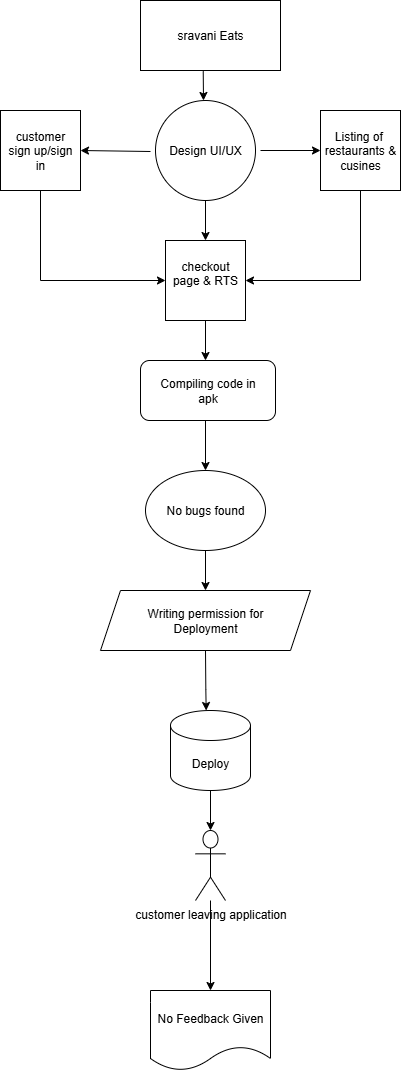

The diagram above was exported from draw.io. Its source (the exported page's mxGraphModel, read from the mxfile embedded in the PNG):
<mxGraphModel dx="1428" dy="808" grid="1" gridSize="10" guides="1" tooltips="1" connect="1" arrows="1" fold="1" page="1" pageScale="1" pageWidth="850" pageHeight="1100" math="0" shadow="0">
  <root>
    <mxCell id="0" />
    <mxCell id="1" parent="0" />
    <mxCell id="7PZaE9bQL50hWUBEg-i2-1" value="sravani Eats" style="rounded=0;whiteSpace=wrap;html=1;" vertex="1" parent="1">
      <mxGeometry x="310" y="10" width="140" height="70" as="geometry" />
    </mxCell>
    <mxCell id="7PZaE9bQL50hWUBEg-i2-52" value="" style="edgeStyle=orthogonalEdgeStyle;rounded=0;orthogonalLoop=1;jettySize=auto;html=1;" edge="1" parent="1" source="7PZaE9bQL50hWUBEg-i2-2" target="7PZaE9bQL50hWUBEg-i2-6">
      <mxGeometry relative="1" as="geometry" />
    </mxCell>
    <mxCell id="7PZaE9bQL50hWUBEg-i2-2" value="Design UI/UX" style="ellipse;whiteSpace=wrap;html=1;aspect=fixed;" vertex="1" parent="1">
      <mxGeometry x="325" y="110" width="100" height="100" as="geometry" />
    </mxCell>
    <mxCell id="7PZaE9bQL50hWUBEg-i2-3" value="Listing of&amp;nbsp;&lt;div&gt;restaurants &amp;amp;&lt;/div&gt;&lt;div&gt;cusines&lt;/div&gt;" style="whiteSpace=wrap;html=1;aspect=fixed;" vertex="1" parent="1">
      <mxGeometry x="490" y="120" width="80" height="80" as="geometry" />
    </mxCell>
    <mxCell id="7PZaE9bQL50hWUBEg-i2-4" value="customer&lt;div&gt;sign up/sign&lt;/div&gt;&lt;div&gt;in&lt;/div&gt;" style="whiteSpace=wrap;html=1;aspect=fixed;" vertex="1" parent="1">
      <mxGeometry x="170" y="120" width="80" height="80" as="geometry" />
    </mxCell>
    <mxCell id="7PZaE9bQL50hWUBEg-i2-53" style="edgeStyle=orthogonalEdgeStyle;rounded=0;orthogonalLoop=1;jettySize=auto;html=1;exitX=0.5;exitY=1;exitDx=0;exitDy=0;" edge="1" parent="1" source="7PZaE9bQL50hWUBEg-i2-3" target="7PZaE9bQL50hWUBEg-i2-6">
      <mxGeometry relative="1" as="geometry">
        <Array as="points">
          <mxPoint x="530" y="290" />
        </Array>
      </mxGeometry>
    </mxCell>
    <mxCell id="7PZaE9bQL50hWUBEg-i2-55" style="edgeStyle=orthogonalEdgeStyle;rounded=0;orthogonalLoop=1;jettySize=auto;html=1;exitX=0.5;exitY=1;exitDx=0;exitDy=0;" edge="1" parent="1" source="7PZaE9bQL50hWUBEg-i2-4" target="7PZaE9bQL50hWUBEg-i2-6">
      <mxGeometry relative="1" as="geometry">
        <Array as="points">
          <mxPoint x="210" y="290" />
        </Array>
      </mxGeometry>
    </mxCell>
    <mxCell id="7PZaE9bQL50hWUBEg-i2-6" value="checkout page &amp;amp; RTS&lt;div&gt;&lt;br&gt;&lt;/div&gt;" style="whiteSpace=wrap;html=1;aspect=fixed;" vertex="1" parent="1">
      <mxGeometry x="335" y="250" width="80" height="80" as="geometry" />
    </mxCell>
    <mxCell id="7PZaE9bQL50hWUBEg-i2-13" value="No bugs found" style="ellipse;whiteSpace=wrap;html=1;" vertex="1" parent="1">
      <mxGeometry x="315" y="480" width="120" height="80" as="geometry" />
    </mxCell>
    <mxCell id="7PZaE9bQL50hWUBEg-i2-14" value="Writing permission for&lt;div&gt;Deployment&lt;/div&gt;" style="shape=parallelogram;perimeter=parallelogramPerimeter;whiteSpace=wrap;html=1;fixedSize=1;" vertex="1" parent="1">
      <mxGeometry x="270" y="600" width="210" height="60" as="geometry" />
    </mxCell>
    <mxCell id="7PZaE9bQL50hWUBEg-i2-15" value="Deploy" style="shape=cylinder3;whiteSpace=wrap;html=1;boundedLbl=1;backgroundOutline=1;size=15;" vertex="1" parent="1">
      <mxGeometry x="340" y="720" width="80" height="80" as="geometry" />
    </mxCell>
    <mxCell id="7PZaE9bQL50hWUBEg-i2-16" value="customer leaving application" style="shape=umlActor;verticalLabelPosition=bottom;verticalAlign=top;html=1;outlineConnect=0;" vertex="1" parent="1">
      <mxGeometry x="365" y="840" width="30" height="70" as="geometry" />
    </mxCell>
    <mxCell id="7PZaE9bQL50hWUBEg-i2-18" value="No Feedback Given" style="shape=document;whiteSpace=wrap;html=1;boundedLbl=1;" vertex="1" parent="1">
      <mxGeometry x="320" y="1000" width="120" height="80" as="geometry" />
    </mxCell>
    <mxCell id="7PZaE9bQL50hWUBEg-i2-25" value="" style="endArrow=classic;html=1;rounded=0;" edge="1" parent="1" source="7PZaE9bQL50hWUBEg-i2-16">
      <mxGeometry width="50" height="50" relative="1" as="geometry">
        <mxPoint x="410" y="890" as="sourcePoint" />
        <mxPoint x="380" y="1000" as="targetPoint" />
      </mxGeometry>
    </mxCell>
    <mxCell id="7PZaE9bQL50hWUBEg-i2-26" value="" style="endArrow=classic;html=1;rounded=0;entryX=0.5;entryY=0;entryDx=0;entryDy=0;entryPerimeter=0;" edge="1" parent="1" source="7PZaE9bQL50hWUBEg-i2-15" target="7PZaE9bQL50hWUBEg-i2-16">
      <mxGeometry width="50" height="50" relative="1" as="geometry">
        <mxPoint x="420" y="700" as="sourcePoint" />
        <mxPoint x="470" y="650" as="targetPoint" />
      </mxGeometry>
    </mxCell>
    <mxCell id="7PZaE9bQL50hWUBEg-i2-29" value="" style="endArrow=classic;html=1;rounded=0;entryX=0.809;entryY=1.011;entryDx=0;entryDy=0;entryPerimeter=0;exitX=0.5;exitY=1;exitDx=0;exitDy=0;" edge="1" parent="1" source="7PZaE9bQL50hWUBEg-i2-14">
      <mxGeometry width="50" height="50" relative="1" as="geometry">
        <mxPoint x="376" y="670" as="sourcePoint" />
        <mxPoint x="375.6799999999999" y="720.0000000000001" as="targetPoint" />
        <Array as="points">
          <mxPoint x="375.33" y="699.34" />
        </Array>
      </mxGeometry>
    </mxCell>
    <mxCell id="7PZaE9bQL50hWUBEg-i2-30" value="" style="endArrow=classic;html=1;rounded=0;exitX=0.5;exitY=1;exitDx=0;exitDy=0;entryX=0.5;entryY=0;entryDx=0;entryDy=0;" edge="1" parent="1" source="7PZaE9bQL50hWUBEg-i2-13" target="7PZaE9bQL50hWUBEg-i2-14">
      <mxGeometry width="50" height="50" relative="1" as="geometry">
        <mxPoint x="380" y="670" as="sourcePoint" />
        <mxPoint x="430" y="620" as="targetPoint" />
      </mxGeometry>
    </mxCell>
    <mxCell id="7PZaE9bQL50hWUBEg-i2-32" value="" style="endArrow=classic;html=1;rounded=0;entryX=0.5;entryY=0;entryDx=0;entryDy=0;" edge="1" parent="1" target="7PZaE9bQL50hWUBEg-i2-13">
      <mxGeometry width="50" height="50" relative="1" as="geometry">
        <mxPoint x="375" y="430" as="sourcePoint" />
        <mxPoint x="490" y="320" as="targetPoint" />
      </mxGeometry>
    </mxCell>
    <mxCell id="7PZaE9bQL50hWUBEg-i2-33" value="" style="endArrow=classic;html=1;rounded=0;entryX=0.5;entryY=0;entryDx=0;entryDy=0;" edge="1" parent="1" source="7PZaE9bQL50hWUBEg-i2-6">
      <mxGeometry width="50" height="50" relative="1" as="geometry">
        <mxPoint x="470" y="180" as="sourcePoint" />
        <mxPoint x="375" y="370" as="targetPoint" />
      </mxGeometry>
    </mxCell>
    <mxCell id="7PZaE9bQL50hWUBEg-i2-34" value="" style="endArrow=classic;html=1;rounded=0;entryX=0;entryY=0.5;entryDx=0;entryDy=0;" edge="1" parent="1" target="7PZaE9bQL50hWUBEg-i2-3">
      <mxGeometry width="50" height="50" relative="1" as="geometry">
        <mxPoint x="430" y="160" as="sourcePoint" />
        <mxPoint x="520" y="170" as="targetPoint" />
      </mxGeometry>
    </mxCell>
    <mxCell id="7PZaE9bQL50hWUBEg-i2-35" value="" style="endArrow=classic;html=1;rounded=0;entryX=1;entryY=0.5;entryDx=0;entryDy=0;" edge="1" parent="1" target="7PZaE9bQL50hWUBEg-i2-4">
      <mxGeometry width="50" height="50" relative="1" as="geometry">
        <mxPoint x="320" y="161" as="sourcePoint" />
        <mxPoint x="325" y="170" as="targetPoint" />
      </mxGeometry>
    </mxCell>
    <mxCell id="7PZaE9bQL50hWUBEg-i2-40" value="" style="endArrow=classic;html=1;rounded=0;exitX=0.448;exitY=1.01;exitDx=0;exitDy=0;exitPerimeter=0;" edge="1" parent="1" source="7PZaE9bQL50hWUBEg-i2-1">
      <mxGeometry width="50" height="50" relative="1" as="geometry">
        <mxPoint x="370" y="90" as="sourcePoint" />
        <mxPoint x="373" y="110" as="targetPoint" />
      </mxGeometry>
    </mxCell>
    <mxCell id="7PZaE9bQL50hWUBEg-i2-56" value="Compiling code in&lt;div&gt;apk&lt;/div&gt;" style="rounded=1;whiteSpace=wrap;html=1;" vertex="1" parent="1">
      <mxGeometry x="310" y="370" width="135" height="60" as="geometry" />
    </mxCell>
  </root>
</mxGraphModel>